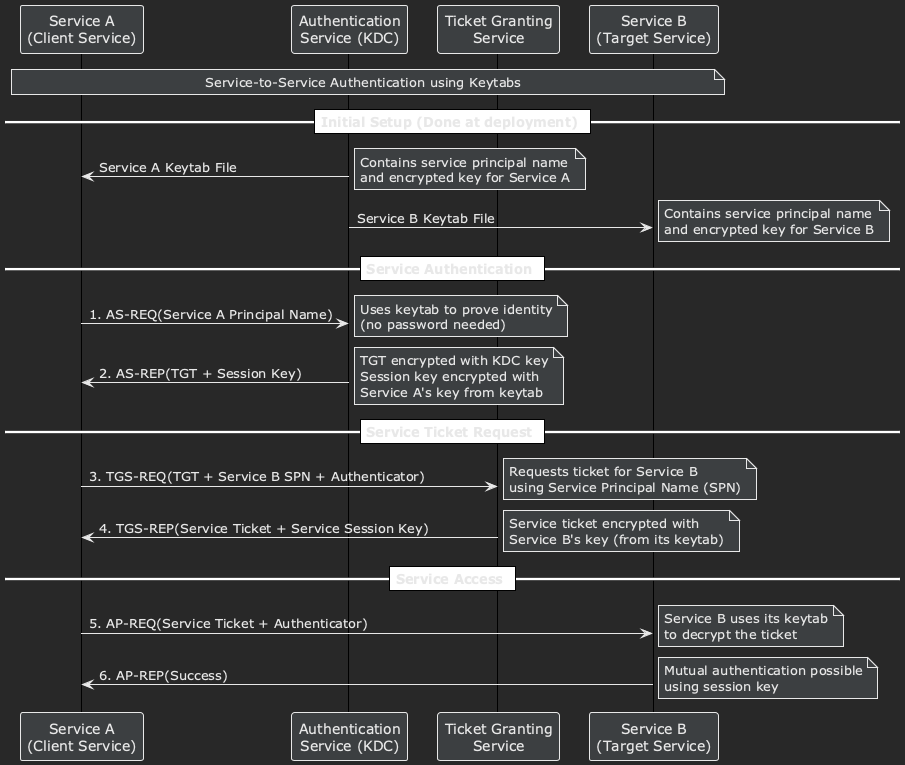

The diagram above was rendered by PlantUML. Its source (embedded in the PNG):
@startuml
!theme plain
skinparam backgroundColor #282828
skinparam DefaultFontColor #E8E8E8
skinparam ArrowColor #E8E8E8
skinparam SequenceGroupBorderColor #E8E8E8

skinparam ParticipantBackgroundColor #3C3F41
skinparam ParticipantBorderColor #E8E8E8
skinparam ParticipantFontColor #E8E8E8

skinparam NoteBackgroundColor #3C3F41
skinparam NoteBorderColor #E8E8E8
skinparam NoteFontColor #E8E8E8

skinparam GroupBackgroundColor #3C3F41
skinparam GroupBodyBackgroundColor #282828
skinparam GroupBorderColor #E8E8E8
skinparam GroupFontColor #E8E8E8

skinparam SequenceGroupHeaderFontColor #E8E8E8
skinparam SequenceGroupBackgroundColor #3C3F41
skinparam SequenceGroupBodyBackgroundColor #282828

participant ServiceA as "Service A\n(Client Service)"
participant AS as "Authentication\nService (KDC)"
participant TGS as "Ticket Granting\nService"
participant ServiceB as "Service B\n(Target Service)"

note over ServiceA, ServiceB #3C3F41
  Service-to-Service Authentication using Keytabs
end note

== Initial Setup (Done at deployment) ==
AS -> ServiceA: Service A Keytab File
note right #3C3F41
  Contains service principal name
  and encrypted key for Service A
end note

AS -> ServiceB: Service B Keytab File
note right #3C3F41
  Contains service principal name
  and encrypted key for Service B
end note

== Service Authentication ==
ServiceA -> AS: 1. AS-REQ(Service A Principal Name)
note right #3C3F41
  Uses keytab to prove identity
  (no password needed)
end note

AS -> ServiceA: 2. AS-REP(TGT + Session Key)
note right #3C3F41
  TGT encrypted with KDC key
  Session key encrypted with
  Service A's key from keytab
end note

== Service Ticket Request ==
ServiceA -> TGS: 3. TGS-REQ(TGT + Service B SPN + Authenticator)
note right #3C3F41
  Requests ticket for Service B
  using Service Principal Name (SPN)
end note

TGS -> ServiceA: 4. TGS-REP(Service Ticket + Service Session Key)
note right #3C3F41
  Service ticket encrypted with
  Service B's key (from its keytab)
end note

== Service Access ==
ServiceA -> ServiceB: 5. AP-REQ(Service Ticket + Authenticator)
note right #3C3F41
  Service B uses its keytab
  to decrypt the ticket
end note

ServiceB -> ServiceA: 6. AP-REP(Success)
note right #3C3F41
  Mutual authentication possible
  using session key
end note

@enduml